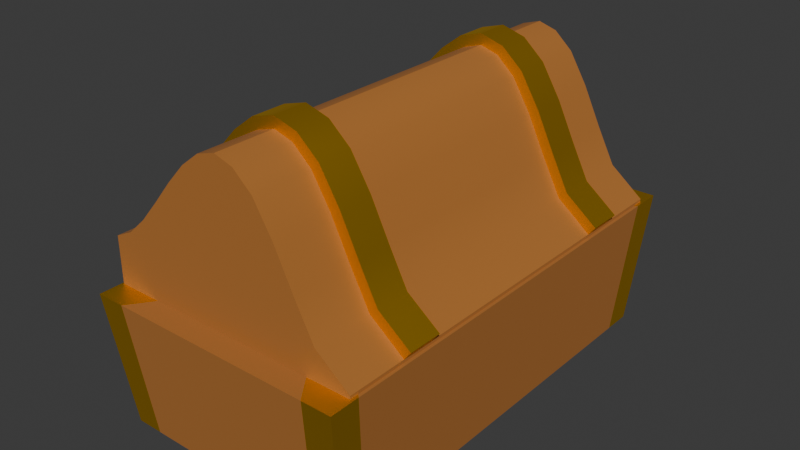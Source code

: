 # Source: TreasureChest.blend  (saved by Blender 4.1.24; exported with 4.5.12 LTS)
import bpy
from mathutils import Matrix  # noqa: F401  (used for matrix-valued properties, if any)

bpy.ops.wm.read_factory_settings(use_empty=True)
scene = bpy.context.scene
scene.name = 'Scene'

# ---- collections
col_collection = bpy.data.collections.new('Collection'); scene.collection.children.link(col_collection)

# ---- materials (node trees are filled in below, after node groups)
mat_wood = bpy.data.materials.new('Wood')
mat_wood.use_transparent_shadow = False
mat_gold = bpy.data.materials.new('Gold')
mat_gold.use_transparent_shadow = False

# ---- material node trees
mat_wood.use_nodes = True; mat_wood.node_tree.nodes.clear()
_N = mat_wood.node_tree.nodes; _L = mat_wood.node_tree.links
n0 = _N.new('ShaderNodeBsdfPrincipled'); n0.name = 'Principled BSDF'; n0.location = (10, 300)
n0.inputs[0].default_value = (0.4239, 0.1571, 0.02716, 1.0)
n0.inputs[2].default_value = 1.0
n1 = _N.new('ShaderNodeOutputMaterial'); n1.name = 'Material Output'; n1.location = (300, 300)
_L.new(n0.outputs[0], n1.inputs[0])
n1.is_active_output = True
mat_gold.use_nodes = True; mat_gold.node_tree.nodes.clear()
_N = mat_gold.node_tree.nodes; _L = mat_gold.node_tree.links
n0 = _N.new('ShaderNodeBsdfPrincipled'); n0.name = 'Principled BSDF'; n0.location = (10, 300)
n0.inputs[0].default_value = (1.0, 0.5773, 0.0, 1.0)
n0.inputs[1].default_value = 0.9843
n1 = _N.new('ShaderNodeOutputMaterial'); n1.name = 'Material Output'; n1.location = (300, 300)
_L.new(n0.outputs[0], n1.inputs[0])
n1.is_active_output = True

# ---- world
world_world = bpy.data.worlds.new('World'); scene.world = world_world
world_world.use_nodes = True; world_world.node_tree.nodes.clear()
_N = world_world.node_tree.nodes; _L = world_world.node_tree.links
n0 = _N.new('ShaderNodeOutputWorld'); n0.name = 'World Output'; n0.location = (300, 300)
n1 = _N.new('ShaderNodeBackground'); n1.name = 'Background'; n1.location = (10, 300)
n1.inputs[0].default_value = (0.05088, 0.05088, 0.05088, 1.0)
_L.new(n1.outputs[0], n0.inputs[0])
n0.is_active_output = True
world_world.color = (0.05088, 0.05088, 0.05088)
world_world.use_sun_shadow = False
world_world.sun_shadow_jitter_overblur = 0.0

# ---- meshes
me_cube_001 = bpy.data.meshes.new('Cube.001')
me_cube_001.from_pydata([(-0.9252, -0.9252, -1.0), (-0.7711, -0.8618, 10.8), (-0.9252, 0.9252, -1.0), (-0.7711, 0.8618, 10.8), (0.9252, -0.9252, -1.0), (0.7711, -0.8618, 10.8), (0.9252, 0.9252, -1.0), (0.7711, 0.8618, 10.8), (-1.0, -1.0, 10.8), (-1.0, 1.0, 10.8), (1.0, 1.0, 10.8), (1.0, -1.0, 10.8), (-0.7711, -0.8618, 1.863), (-0.7711, 0.8618, 1.863), (0.7711, 0.8618, 1.863), (0.7711, -0.8618, 1.863), (-0.9871, -0.5557, 12.81), (-0.9871, -0.5557, 8.923), (-0.9871, -0.747, 12.81), (-0.9871, -0.747, 8.923), (-1.009, -0.5557, 12.81), (-1.009, -0.5557, 8.923), (-1.009, -0.747, 12.81), (-1.009, -0.747, 8.923), (-0.9871, -0.5557, 11.14), (-0.9871, -0.747, 11.14), (-1.009, -0.747, 11.14), (-1.009, -0.5557, 11.14), (-0.9871, -0.5557, 10.65), (-0.9871, -0.747, 10.65), (-1.009, -0.747, 10.65), (-1.009, -0.5557, 10.65), (-0.9718, -0.7622, 10.65), (-0.9718, -0.7622, 11.14), (-1.024, -0.7622, 10.65), (-1.024, -0.7622, 11.14), (-1.024, -0.5404, 10.65), (-1.024, -0.5404, 11.14), (-0.9718, -0.5404, 11.14), (-0.9718, -0.5404, 10.65), (-0.9871, 0.6646, 12.81), (-0.9871, 0.6646, 8.923), (-0.9871, 0.4734, 12.81), (-0.9871, 0.4734, 8.923), (-1.009, 0.6646, 12.81), (-1.009, 0.6646, 8.923), (-1.009, 0.4734, 12.81), (-1.009, 0.4734, 8.923), (-0.9871, 0.6646, 11.14), (-0.9871, 0.4734, 11.14), (-1.009, 0.4734, 11.14), (-1.009, 0.6646, 11.14), (-0.9871, 0.6646, 10.65), (-0.9871, 0.4734, 10.65), (-1.009, 0.4734, 10.65), (-1.009, 0.6646, 10.65), (-0.9718, 0.4581, 10.65), (-0.9718, 0.4581, 11.14), (-1.024, 0.4581, 10.65), (-1.024, 0.4581, 11.14), (-1.024, 0.6799, 10.65), (-1.024, 0.6799, 11.14), (-0.9718, 0.6799, 11.14), (-0.9718, 0.6799, 10.65), (-0.9252, 0.8032, -1.0), (-1.0, 0.8681, 10.8), (0.9252, 0.8032, -1.0), (1.0, 0.8681, 10.8), (-0.7711, 0.7482, 10.8), (0.7711, 0.7482, 10.8), (-0.7711, 0.7482, 1.863), (0.7711, 0.7482, 1.863), (0.7199, 0.9252, -1.0), (0.7781, 1.0, 10.8), (0.7199, -0.9252, -1.0), (0.7781, -1.0, 10.8), (0.6, 0.8618, 10.8), (0.6, -0.8618, 10.8), (0.6, 0.8618, 1.863), (0.6, -0.8618, 1.863), (0.6, 0.7482, 1.863), (0.7199, 0.8032, -1.0), (-0.7241, 0.9252, -1.0), (-0.7827, -1.0, 10.8), (-0.6036, -0.8618, 10.8), (-0.6036, -0.8618, 1.863), (-0.7241, 0.8032, -1.0), (-0.7827, 1.0, 10.8), (-0.7241, -0.9252, -1.0), (-0.6036, 0.8618, 10.8), (-0.6036, 0.8618, 1.863), (-0.6036, 0.7482, 1.863), (-0.9252, -0.8089, -1.0), (1.0, -0.8743, 10.8), (0.7711, -0.7534, 10.8), (0.7711, -0.7534, 1.863), (-1.0, -0.8743, 10.8), (0.9252, -0.8089, -1.0), (-0.7711, -0.7534, 10.8), (-0.7711, -0.7534, 1.863), (0.6, -0.7534, 1.863), (0.7199, -0.8089, -1.0), (-0.7241, -0.8089, -1.0), (-0.6036, -0.7534, 1.863)], [], [(64, 65, 9, 2), (72, 73, 10, 6), (97, 93, 11, 4), (88, 83, 8, 0), (101, 97, 4, 74), (98, 1, 12, 99), (68, 3, 9, 65), (76, 7, 10, 73), (94, 5, 11, 93), (84, 1, 8, 83), (103, 99, 12, 85), (77, 5, 15, 79), (89, 3, 13, 90), (69, 7, 14, 71), (28, 29, 19, 17), (29, 30, 23, 19), (30, 31, 21, 23), (31, 28, 17, 21), (18, 16, 20, 22), (23, 21, 17, 19), (20, 16, 24, 27), (22, 20, 27, 26), (18, 22, 26, 25), (16, 18, 25, 24), (25, 33, 38, 24), (30, 34, 36, 31), (24, 38, 37, 27), (28, 39, 32, 29), (37, 38, 39, 36), (35, 37, 36, 34), (33, 35, 34, 32), (38, 33, 32, 39), (27, 37, 35, 26), (29, 32, 34, 30), (31, 36, 39, 28), (26, 35, 33, 25), (52, 53, 43, 41), (53, 54, 47, 43), (54, 55, 45, 47), (55, 52, 41, 45), (42, 40, 44, 46), (47, 45, 41, 43), (44, 40, 48, 51), (46, 44, 51, 50), (42, 46, 50, 49), (40, 42, 49, 48), (49, 57, 62, 48), (54, 58, 60, 55), (48, 62, 61, 51), (52, 63, 56, 53), (61, 62, 63, 60), (59, 61, 60, 58), (57, 59, 58, 56), (62, 57, 56, 63), (51, 61, 59, 50), (53, 56, 58, 54), (55, 60, 63, 52), (50, 59, 57, 49), (94, 69, 71, 95), (90, 13, 70, 91), (7, 69, 67, 10), (98, 68, 65, 96), (3, 68, 70, 13), (72, 6, 66, 81), (6, 10, 67, 66), (92, 96, 65, 64), (82, 72, 81, 86), (14, 78, 80, 71), (7, 76, 78, 14), (84, 77, 79, 85), (95, 100, 79, 15), (5, 77, 75, 11), (89, 76, 73, 87), (102, 101, 74, 88), (4, 11, 75, 74), (82, 87, 73, 72), (2, 9, 87, 82), (92, 102, 88, 0), (3, 89, 87, 9), (1, 84, 85, 12), (2, 82, 86, 64), (78, 90, 91, 80), (76, 89, 90, 78), (100, 103, 85, 79), (77, 84, 83, 75), (74, 75, 83, 88), (80, 91, 103, 100), (64, 86, 102, 92), (86, 81, 101, 102), (71, 80, 100, 95), (0, 8, 96, 92), (1, 98, 96, 8), (5, 94, 95, 15), (91, 70, 99, 103), (69, 94, 93, 67), (68, 98, 99, 70), (81, 66, 97, 101), (66, 67, 93, 97)])
me_cube_001.polygons.foreach_set('use_smooth', [True] * 98)
me_cube_001.polygons.foreach_set('material_index', [1, 1, 1, 1, 1, 0, 1, 1, 1, 1, 0, 0, 0, 0, 1, 1, 1, 1, 1, 1, 1, 1, 1, 1, 1, 1, 1, 1, 1, 1, 1, 1, 1, 1, 1, 1, 1, 1, 1, 1, 1, 1, 1, 1, 1, 1, 1, 1, 1, 1, 1, 1, 1, 1, 1, 1, 1, 1, 0, 0, 1, 0, 0, 1, 1, 0, 0, 0, 0, 0, 0, 1, 0, 0, 1, 0, 1, 1, 1, 0, 1, 0, 0, 0, 0, 0, 0, 0, 0, 0, 1, 1, 0, 0, 0, 0, 0, 0])
_k = set([(0, 8), (0, 88), (0, 92), (1, 12), (1, 84), (1, 98), (2, 9), (2, 64), (2, 82), (3, 13), (3, 68), (3, 89), (4, 11), (4, 74), (4, 97), (5, 15), (5, 77), (5, 94), (6, 10), (6, 66), (6, 72), (7, 14), (7, 69), (7, 76), (8, 83), (8, 96), (9, 65), (9, 87), (10, 67), (10, 73), (11, 75), (11, 93), (12, 85), (12, 99), (13, 70), (13, 90), (14, 71), (14, 78), (15, 79), (15, 95), (16, 18), (16, 20), (16, 24), (17, 19), (17, 21), (17, 28), (18, 22), (18, 25), (19, 23), (19, 29), (20, 22), (20, 27), (21, 23), (21, 31), (22, 26), (23, 30), (24, 25), (24, 27), (25, 26), (26, 27), (28, 29), (28, 31), (29, 30), (30, 31), (32, 33), (32, 34), (32, 39), (33, 35), (33, 38), (34, 35), (34, 36), (35, 37), (36, 37), (36, 39), (37, 38), (38, 39), (40, 42), (40, 44), (40, 48), (41, 43), (41, 45), (41, 52), (42, 46), (42, 49), (43, 47), (43, 53), (44, 46), (44, 51), (45, 47), (45, 55), (46, 50), (47, 54), (48, 49), (48, 51), (49, 50), (50, 51), (52, 53), (52, 55), (53, 54), (54, 55), (56, 57), (56, 58), (56, 63), (57, 59), (57, 62), (58, 59), (58, 60), (59, 61), (60, 61), (60, 63), (61, 62), (62, 63), (64, 92), (65, 96), (66, 97), (67, 93), (68, 98), (69, 94), (70, 99), (71, 95), (72, 82), (73, 87), (74, 88), (75, 83), (76, 89), (77, 84), (78, 90), (79, 85)])
me_cube_001.attributes.new('sharp_edge', 'BOOLEAN', 'EDGE').data.foreach_set('value', [ (min(e.vertices), max(e.vertices)) in _k for e in me_cube_001.edges])
_uv = me_cube_001.uv_layers.new(name='UVMap')
_uv.uv.foreach_set('vector', [0.375, 0.2335, 0.625, 0.2335, 0.625, 0.25, 0.375, 0.25, 0.375, 0.4723, 0.625, 0.4723, 0.625, 0.5, 0.375, 0.5, 0.375, 0.7343, 0.625, 0.7343, 0.625, 0.75, 0.375, 0.75, 0.375, 0.9728, 0.625, 0.9728, 0.625, 1.0, 0.375, 1.0, 0.3473, 0.7343, 0.375, 0.7343, 0.375, 0.75, 0.3473, 0.75, 0.8577, 0.7192, 0.8577, 0.7327, 0.8577, 0.7327, 0.8577, 0.7192, 0.8577, 0.5315, 0.8577, 0.5173, 0.875, 0.5, 0.875, 0.5165, 0.6662, 0.5173, 0.6423, 0.5173, 0.625, 0.5, 0.6527, 0.5, 0.6423, 0.7192, 0.6423, 0.7327, 0.625, 0.75, 0.625, 0.7343, 0.8343, 0.7327, 0.8577, 0.7327, 0.875, 0.75, 0.8478, 0.75, 0.8343, 0.7192, 0.8577, 0.7192, 0.8577, 0.7327, 0.8343, 0.7327, 0.6662, 0.7327, 0.6423, 0.7327, 0.6423, 0.7327, 0.6662, 0.7327, 0.8343, 0.5173, 0.8577, 0.5173, 0.8577, 0.5173, 0.8343, 0.5173, 0.6423, 0.5315, 0.6423, 0.5173, 0.6423, 0.5173, 0.6423, 0.5315, 0.5141, 0.0, 0.5141, 0.25, 0.625, 0.25, 0.625, 0.0, 0.5141, 0.25, 0.5141, 0.5, 0.625, 0.5, 0.625, 0.25, 0.5141, 0.5, 0.5141, 0.75, 0.625, 0.75, 0.625, 0.5, 0.5141, 0.75, 0.5141, 1.0, 0.625, 1.0, 0.625, 0.75, 0.125, 0.5, 0.125, 0.75, 0.375, 0.75, 0.375, 0.5, 0.625, 0.5, 0.625, 0.75, 0.875, 0.75, 0.875, 0.5, 0.375, 0.75, 0.375, 1.0, 0.4824, 1.0, 0.4824, 0.75, 0.375, 0.5, 0.375, 0.75, 0.4824, 0.75, 0.4824, 0.5, 0.375, 0.25, 0.375, 0.5, 0.4824, 0.5, 0.4824, 0.25, 0.375, 0.0, 0.375, 0.25, 0.4824, 0.25, 0.4824, 0.0, 0.4824, 0.25, 0.4824, 0.25, 0.4824, 0.0, 0.4824, 0.0, 0.5141, 0.5, 0.5141, 0.5, 0.5141, 0.75, 0.5141, 0.75, 0.4824, 1.0, 0.4824, 1.0, 0.4824, 0.75, 0.4824, 0.75, 0.5141, 0.0, 0.5141, 0.0, 0.5141, 0.25, 0.5141, 0.25, 0.4824, 0.75, 0.4824, 1.0, 0.5141, 1.0, 0.5141, 0.75, 0.4824, 0.5, 0.4824, 0.75, 0.5141, 0.75, 0.5141, 0.5, 0.4824, 0.25, 0.4824, 0.5, 0.5141, 0.5, 0.5141, 0.25, 0.4824, 0.0, 0.4824, 0.25, 0.5141, 0.25, 0.5141, 0.0, 0.4824, 0.75, 0.4824, 0.75, 0.4824, 0.5, 0.4824, 0.5, 0.5141, 0.25, 0.5141, 0.25, 0.5141, 0.5, 0.5141, 0.5, 0.5141, 0.75, 0.5141, 0.75, 0.5141, 1.0, 0.5141, 1.0, 0.4824, 0.5, 0.4824, 0.5, 0.4824, 0.25, 0.4824, 0.25, 0.5141, 0.0, 0.5141, 0.25, 0.625, 0.25, 0.625, 0.0, 0.5141, 0.25, 0.5141, 0.5, 0.625, 0.5, 0.625, 0.25, 0.5141, 0.5, 0.5141, 0.75, 0.625, 0.75, 0.625, 0.5, 0.5141, 0.75, 0.5141, 1.0, 0.625, 1.0, 0.625, 0.75, 0.125, 0.5, 0.125, 0.75, 0.375, 0.75, 0.375, 0.5, 0.625, 0.5, 0.625, 0.75, 0.875, 0.75, 0.875, 0.5, 0.375, 0.75, 0.375, 1.0, 0.4824, 1.0, 0.4824, 0.75, 0.375, 0.5, 0.375, 0.75, 0.4824, 0.75, 0.4824, 0.5, 0.375, 0.25, 0.375, 0.5, 0.4824, 0.5, 0.4824, 0.25, 0.375, 0.0, 0.375, 0.25, 0.4824, 0.25, 0.4824, 0.0, 0.4824, 0.25, 0.4824, 0.25, 0.4824, 0.0, 0.4824, 0.0, 0.5141, 0.5, 0.5141, 0.5, 0.5141, 0.75, 0.5141, 0.75, 0.4824, 1.0, 0.4824, 1.0, 0.4824, 0.75, 0.4824, 0.75, 0.5141, 0.0, 0.5141, 0.0, 0.5141, 0.25, 0.5141, 0.25, 0.4824, 0.75, 0.4824, 1.0, 0.5141, 1.0, 0.5141, 0.75, 0.4824, 0.5, 0.4824, 0.75, 0.5141, 0.75, 0.5141, 0.5, 0.4824, 0.25, 0.4824, 0.5, 0.5141, 0.5, 0.5141, 0.25, 0.4824, 0.0, 0.4824, 0.25, 0.5141, 0.25, 0.5141, 0.0, 0.4824, 0.75, 0.4824, 0.75, 0.4824, 0.5, 0.4824, 0.5, 0.5141, 0.25, 0.5141, 0.25, 0.5141, 0.5, 0.5141, 0.5, 0.5141, 0.75, 0.5141, 0.75, 0.5141, 1.0, 0.5141, 1.0, 0.4824, 0.5, 0.4824, 0.5, 0.4824, 0.25, 0.4824, 0.25, 0.6423, 0.7192, 0.6423, 0.5315, 0.6423, 0.5315, 0.6423, 0.7192, 0.8343, 0.5173, 0.8577, 0.5173, 0.8577, 0.5315, 0.8343, 0.5315, 0.6423, 0.5173, 0.6423, 0.5315, 0.625, 0.5165, 0.625, 0.5, 0.8577, 0.7192, 0.8577, 0.5315, 0.875, 0.5165, 0.875, 0.7343, 0.8577, 0.5173, 0.8577, 0.5315, 0.8577, 0.5315, 0.8577, 0.5173, 0.3473, 0.5, 0.375, 0.5, 0.375, 0.5165, 0.3473, 0.5165, 0.375, 0.5, 0.625, 0.5, 0.625, 0.5165, 0.375, 0.5165, 0.375, 0.01572, 0.625, 0.01572, 0.625, 0.2335, 0.375, 0.2335, 0.1522, 0.5, 0.3473, 0.5, 0.3473, 0.5165, 0.1522, 0.5165, 0.6423, 0.5173, 0.6662, 0.5173, 0.6662, 0.5315, 0.6423, 0.5315, 0.6423, 0.5173, 0.6662, 0.5173, 0.6662, 0.5173, 0.6423, 0.5173, 0.8343, 0.7327, 0.6662, 0.7327, 0.6662, 0.7327, 0.8343, 0.7327, 0.6423, 0.7192, 0.6662, 0.7192, 0.6662, 0.7327, 0.6423, 0.7327, 0.6423, 0.7327, 0.6662, 0.7327, 0.6527, 0.75, 0.625, 0.75, 0.8343, 0.5173, 0.6662, 0.5173, 0.6527, 0.5, 0.8478, 0.5, 0.1522, 0.7343, 0.3473, 0.7343, 0.3473, 0.75, 0.1522, 0.75, 0.375, 0.75, 0.625, 0.75, 0.625, 0.7777, 0.375, 0.7777, 0.375, 0.2772, 0.625, 0.2772, 0.625, 0.4723, 0.375, 0.4723, 0.375, 0.25, 0.625, 0.25, 0.625, 0.2772, 0.375, 0.2772, 0.125, 0.7343, 0.1522, 0.7343, 0.1522, 0.75, 0.125, 0.75, 0.8577, 0.5173, 0.8343, 0.5173, 0.8478, 0.5, 0.875, 0.5, 0.8577, 0.7327, 0.8343, 0.7327, 0.8343, 0.7327, 0.8577, 0.7327, 0.125, 0.5, 0.1522, 0.5, 0.1522, 0.5165, 0.125, 0.5165, 0.6662, 0.5173, 0.8343, 0.5173, 0.8343, 0.5315, 0.6662, 0.5315, 0.6662, 0.5173, 0.8343, 0.5173, 0.8343, 0.5173, 0.6662, 0.5173, 0.6662, 0.7192, 0.8343, 0.7192, 0.8343, 0.7327, 0.6662, 0.7327, 0.6662, 0.7327, 0.8343, 0.7327, 0.8478, 0.75, 0.6527, 0.75, 0.375, 0.7777, 0.625, 0.7777, 0.625, 0.9728, 0.375, 0.9728, 0.6662, 0.5315, 0.8343, 0.5315, 0.8343, 0.7192, 0.6662, 0.7192, 0.125, 0.5165, 0.1522, 0.5165, 0.1522, 0.7343, 0.125, 0.7343, 0.1522, 0.5165, 0.3473, 0.5165, 0.3473, 0.7343, 0.1522, 0.7343, 0.6423, 0.5315, 0.6662, 0.5315, 0.6662, 0.7192, 0.6423, 0.7192, 0.375, 0.0, 0.625, 0.0, 0.625, 0.01572, 0.375, 0.01572, 0.8577, 0.7327, 0.8577, 0.7192, 0.875, 0.7343, 0.875, 0.75, 0.6423, 0.7327, 0.6423, 0.7192, 0.6423, 0.7192, 0.6423, 0.7327, 0.8343, 0.5315, 0.8577, 0.5315, 0.8577, 0.7192, 0.8343, 0.7192, 0.6423, 0.5315, 0.6423, 0.7192, 0.625, 0.7343, 0.625, 0.5165, 0.8577, 0.5315, 0.8577, 0.7192, 0.8577, 0.7192, 0.8577, 0.5315, 0.3473, 0.5165, 0.375, 0.5165, 0.375, 0.7343, 0.3473, 0.7343, 0.375, 0.5165, 0.625, 0.5165, 0.625, 0.7343, 0.375, 0.7343])
me_cube_001.materials.append(mat_wood)
me_cube_001.materials.append(mat_gold)
me_cube_001.update()
me_cube = bpy.data.meshes.new('Cube')
me_cube.from_pydata([(0.0002403, -3.84, -0.1095), (0.0002403, -3.84, 0.7469), (0.0002403, 3.372, -0.1095), (0.0002403, 3.372, 0.7469), (4.419, -3.84, -0.1095), (4.419, -3.84, 0.01198), (4.419, 3.372, -0.1095), (4.419, 3.372, 0.01198), (3.839, 3.372, -0.1095), (3.519, 3.372, -0.1095), (3.199, 3.372, -0.1095), (2.879, 3.372, -0.1095), (2.559, 3.372, -0.1095), (2.239, 3.372, -0.1095), (1.919, 3.372, -0.1095), (1.6, 3.372, -0.1095), (1.28, 3.372, -0.1095), (0.9598, 3.372, -0.1095), (0.64, 3.372, -0.1095), (0.3201, 3.372, -0.1095), (0.3201, 3.372, 0.9063), (0.64, 3.372, 1.198), (0.9598, 3.372, 1.564), (1.28, 3.372, 1.948), (1.6, 3.372, 2.294), (1.919, 3.372, 2.542), (2.239, 3.372, 2.638), (2.559, 3.372, 2.542), (2.879, 3.372, 2.257), (3.199, 3.372, 1.733), (3.519, 3.372, 1.08), (3.839, 3.372, 0.4693), (0.3201, -3.84, -0.1095), (0.64, -3.84, -0.1095), (0.9598, -3.84, -0.1095), (1.28, -3.84, -0.1095), (1.6, -3.84, -0.1095), (1.919, -3.84, -0.1095), (2.239, -3.84, -0.1095), (2.559, -3.84, -0.1095), (2.879, -3.84, -0.1095), (3.199, -3.84, -0.1095), (3.519, -3.84, -0.1095), (3.839, -3.84, -0.1095), (3.839, -3.84, 0.4693), (3.519, -3.84, 1.08), (3.199, -3.84, 1.733), (2.879, -3.84, 2.257), (2.559, -3.84, 2.542), (2.239, -3.84, 2.638), (1.919, -3.84, 2.542), (1.6, -3.84, 2.294), (1.28, -3.84, 1.948), (0.9598, -3.84, 1.564), (0.64, -3.84, 1.198), (0.3201, -3.84, 0.9063), (0.0002403, -2.809, -0.1095), (0.0002403, -2.809, 0.7469), (4.419, -2.809, -0.1095), (4.419, -2.809, 0.01198), (3.839, -2.809, 0.4693), (3.519, -2.809, 1.08), (3.199, -2.809, 1.733), (2.879, -2.809, 2.257), (2.559, -2.809, 2.542), (2.239, -2.809, 2.638), (1.919, -2.809, 2.542), (1.6, -2.809, 2.294), (1.28, -2.809, 1.948), (0.9598, -2.809, 1.564), (0.64, -2.809, 1.198), (0.3201, -2.809, 0.9063), (0.3201, -2.809, -0.1095), (0.64, -2.809, -0.1095), (0.9598, -2.809, -0.1095), (1.28, -2.809, -0.1095), (1.6, -2.809, -0.1095), (1.919, -2.809, -0.1095), (2.239, -2.809, -0.1095), (2.559, -2.809, -0.1095), (2.879, -2.809, -0.1095), (3.199, -2.809, -0.1095), (3.519, -2.809, -0.1095), (3.839, -2.809, -0.1095), (0.0002403, -2.213, 0.7469), (4.419, -2.213, -0.1095), (0.0002403, -2.213, -0.1095), (4.419, -2.213, 0.01198), (3.839, -2.213, 0.4693), (3.519, -2.213, 1.08), (3.199, -2.213, 1.733), (2.879, -2.213, 2.257), (2.559, -2.213, 2.542), (2.239, -2.213, 2.638), (1.919, -2.213, 2.542), (1.6, -2.213, 2.294), (1.28, -2.213, 1.948), (0.9598, -2.213, 1.564), (0.64, -2.213, 1.198), (0.3201, -2.213, 0.9063), (0.3201, -2.213, -0.1095), (0.64, -2.213, -0.1095), (0.9598, -2.213, -0.1095), (1.28, -2.213, -0.1095), (1.6, -2.213, -0.1095), (1.919, -2.213, -0.1095), (2.239, -2.213, -0.1095), (2.559, -2.213, -0.1095), (2.879, -2.213, -0.1095), (3.199, -2.213, -0.1095), (3.519, -2.213, -0.1095), (3.839, -2.213, -0.1095), (0.0002403, 2.3, 0.7469), (4.419, 2.3, -0.1095), (0.0002403, 2.3, -0.1095), (4.419, 2.3, 0.01198), (3.839, 2.3, 0.4693), (3.519, 2.3, 1.08), (3.199, 2.3, 1.733), (2.879, 2.3, 2.257), (2.559, 2.3, 2.542), (2.239, 2.3, 2.638), (1.919, 2.3, 2.542), (1.6, 2.3, 2.294), (1.28, 2.3, 1.948), (0.9598, 2.3, 1.564), (0.64, 2.3, 1.198), (0.3201, 2.3, 0.9063), (0.3201, 2.3, -0.1095), (0.64, 2.3, -0.1095), (0.9598, 2.3, -0.1095), (1.28, 2.3, -0.1095), (1.6, 2.3, -0.1095), (1.919, 2.3, -0.1095), (2.239, 2.3, -0.1095), (2.559, 2.3, -0.1095), (2.879, 2.3, -0.1095), (3.199, 2.3, -0.1095), (3.519, 2.3, -0.1095), (3.839, 2.3, -0.1095), (0.0002403, 1.708, -0.1095), (4.419, 1.708, 0.01198), (3.839, 1.708, 0.4693), (3.519, 1.708, 1.08), (3.199, 1.708, 1.733), (2.879, 1.708, 2.257), (2.559, 1.708, 2.542), (2.239, 1.708, 2.638), (1.919, 1.708, 2.542), (1.6, 1.708, 2.294), (1.28, 1.708, 1.948), (0.9598, 1.708, 1.564), (0.64, 1.708, 1.198), (0.3201, 1.708, 0.9063), (0.3201, 1.708, -0.1095), (0.64, 1.708, -0.1095), (0.9598, 1.708, -0.1095), (1.28, 1.708, -0.1095), (1.6, 1.708, -0.1095), (1.919, 1.708, -0.1095), (2.239, 1.708, -0.1095), (2.559, 1.708, -0.1095), (2.879, 1.708, -0.1095), (3.199, 1.708, -0.1095), (3.519, 1.708, -0.1095), (3.839, 1.708, -0.1095), (0.0002403, 1.708, 0.7469), (4.419, 1.708, -0.1095), (4.534, -2.213, 0.1585), (4.534, -2.809, 0.1585), (3.982, -2.213, 0.5885), (3.982, -2.809, 0.5885), (3.685, -2.213, 1.165), (3.685, -2.809, 1.165), (3.363, -2.213, 1.822), (3.363, -2.809, 1.822), (3.022, -2.213, 2.377), (3.022, -2.809, 2.377), (2.65, -2.213, 2.705), (2.65, -2.809, 2.705), (2.239, -2.213, 2.825), (2.239, -2.809, 2.825), (1.834, -2.213, 2.708), (1.834, -2.809, 2.708), (1.473, -2.213, 2.431), (1.473, -2.809, 2.431), (1.139, -2.213, 2.072), (1.139, -2.809, 2.072), (0.8178, -2.213, 1.685), (0.8178, -2.809, 1.685), (0.5066, -2.213, 1.328), (0.5066, -2.809, 1.328), (0.2146, -2.213, 1.06), (0.2146, -2.809, 1.06), (-0.08297, -2.809, 0.914), (-0.08297, -2.213, 0.914), (-0.08297, 1.708, 0.914), (-0.08297, 2.3, 0.914), (0.2146, 2.3, 1.06), (0.5066, 2.3, 1.328), (0.8178, 2.3, 1.685), (1.139, 2.3, 2.072), (1.473, 2.3, 2.431), (1.834, 2.3, 2.708), (2.239, 2.3, 2.825), (2.65, 2.3, 2.705), (3.022, 2.3, 2.377), (3.363, 2.3, 1.822), (3.685, 2.3, 1.165), (3.982, 2.3, 0.5885), (4.534, 2.3, 0.1585), (4.534, 1.708, 0.1585), (3.982, 1.708, 0.5885), (3.685, 1.708, 1.165), (3.363, 1.708, 1.822), (3.022, 1.708, 2.377), (2.65, 1.708, 2.705), (2.239, 1.708, 2.825), (1.834, 1.708, 2.708), (1.473, 1.708, 2.431), (1.139, 1.708, 2.072), (0.8178, 1.708, 1.685), (0.5066, 1.708, 1.328), (0.2146, 1.708, 1.06)], [], [(114, 112, 3, 2), (8, 31, 7, 6), (58, 59, 5, 4), (32, 55, 1, 0), (83, 58, 4, 43), (71, 57, 1, 55), (59, 60, 44, 5), (60, 61, 45, 44), (61, 62, 46, 45), (62, 63, 47, 46), (63, 64, 48, 47), (64, 65, 49, 48), (65, 66, 50, 49), (66, 67, 51, 50), (67, 68, 52, 51), (68, 69, 53, 52), (69, 70, 54, 53), (70, 71, 55, 54), (56, 72, 32, 0), (72, 73, 33, 32), (73, 74, 34, 33), (74, 75, 35, 34), (75, 76, 36, 35), (76, 77, 37, 36), (77, 78, 38, 37), (78, 79, 39, 38), (79, 80, 40, 39), (80, 81, 41, 40), (81, 82, 42, 41), (82, 83, 43, 42), (4, 5, 44, 43), (43, 44, 45, 42), (42, 45, 46, 41), (41, 46, 47, 40), (40, 47, 48, 39), (39, 48, 49, 38), (38, 49, 50, 37), (37, 50, 51, 36), (36, 51, 52, 35), (35, 52, 53, 34), (34, 53, 54, 33), (33, 54, 55, 32), (2, 3, 20, 19), (19, 20, 21, 18), (18, 21, 22, 17), (17, 22, 23, 16), (16, 23, 24, 15), (15, 24, 25, 14), (14, 25, 26, 13), (13, 26, 27, 12), (12, 27, 28, 11), (11, 28, 29, 10), (10, 29, 30, 9), (9, 30, 31, 8), (110, 111, 83, 82), (109, 110, 82, 81), (108, 109, 81, 80), (107, 108, 80, 79), (106, 107, 79, 78), (105, 106, 78, 77), (104, 105, 77, 76), (103, 104, 76, 75), (102, 103, 75, 74), (101, 102, 74, 73), (100, 101, 73, 72), (86, 100, 72, 56), (89, 90, 174, 172), (142, 141, 211, 212), (88, 89, 172, 170), (143, 142, 212, 213), (87, 88, 170, 168), (144, 143, 213, 214), (99, 84, 195, 192), (145, 144, 214, 215), (112, 166, 196, 197), (127, 112, 197, 198), (146, 145, 215, 216), (115, 116, 209, 210), (147, 146, 216, 217), (111, 85, 58, 83), (85, 87, 59, 58), (0, 1, 57, 56), (167, 141, 87, 85), (165, 167, 85, 111), (153, 166, 84, 99), (141, 142, 88, 87), (142, 143, 89, 88), (143, 144, 90, 89), (144, 145, 91, 90), (145, 146, 92, 91), (146, 147, 93, 92), (147, 148, 94, 93), (148, 149, 95, 94), (149, 150, 96, 95), (150, 151, 97, 96), (151, 152, 98, 97), (152, 153, 99, 98), (140, 154, 100, 86), (154, 155, 101, 100), (155, 156, 102, 101), (156, 157, 103, 102), (157, 158, 104, 103), (158, 159, 105, 104), (159, 160, 106, 105), (160, 161, 107, 106), (161, 162, 108, 107), (162, 163, 109, 108), (163, 164, 110, 109), (164, 165, 111, 110), (56, 57, 84, 86), (9, 8, 139, 138), (10, 9, 138, 137), (11, 10, 137, 136), (12, 11, 136, 135), (13, 12, 135, 134), (14, 13, 134, 133), (15, 14, 133, 132), (16, 15, 132, 131), (17, 16, 131, 130), (18, 17, 130, 129), (19, 18, 129, 128), (2, 19, 128, 114), (21, 20, 127, 126), (22, 21, 126, 125), (23, 22, 125, 124), (24, 23, 124, 123), (25, 24, 123, 122), (26, 25, 122, 121), (27, 26, 121, 120), (28, 27, 120, 119), (29, 28, 119, 118), (30, 29, 118, 117), (31, 30, 117, 116), (7, 31, 116, 115), (20, 3, 112, 127), (8, 6, 113, 139), (6, 7, 115, 113), (140, 166, 112, 114), (86, 84, 166, 140), (138, 139, 165, 164), (137, 138, 164, 163), (136, 137, 163, 162), (135, 136, 162, 161), (134, 135, 161, 160), (133, 134, 160, 159), (132, 133, 159, 158), (131, 132, 158, 157), (130, 131, 157, 156), (129, 130, 156, 155), (128, 129, 155, 154), (114, 128, 154, 140), (116, 117, 208, 209), (148, 147, 217, 218), (117, 118, 207, 208), (84, 57, 194, 195), (149, 148, 218, 219), (59, 87, 168, 169), (118, 119, 206, 207), (150, 149, 219, 220), (119, 120, 205, 206), (151, 150, 220, 221), (120, 121, 204, 205), (152, 151, 221, 222), (121, 122, 203, 204), (139, 113, 167, 165), (113, 115, 141, 167), (190, 192, 193, 191), (188, 190, 191, 189), (186, 188, 189, 187), (184, 186, 187, 185), (182, 184, 185, 183), (180, 182, 183, 181), (178, 180, 181, 179), (176, 178, 179, 177), (174, 176, 177, 175), (172, 174, 175, 173), (170, 172, 173, 171), (168, 170, 171, 169), (192, 195, 194, 193), (199, 198, 223, 222), (200, 199, 222, 221), (201, 200, 221, 220), (202, 201, 220, 219), (203, 202, 219, 218), (204, 203, 218, 217), (205, 204, 217, 216), (206, 205, 216, 215), (207, 206, 215, 214), (208, 207, 214, 213), (209, 208, 213, 212), (210, 209, 212, 211), (198, 197, 196, 223), (166, 153, 223, 196), (90, 91, 176, 174), (141, 115, 210, 211), (91, 92, 178, 176), (92, 93, 180, 178), (71, 70, 191, 193), (93, 94, 182, 180), (70, 69, 189, 191), (94, 95, 184, 182), (69, 68, 187, 189), (95, 96, 186, 184), (68, 67, 185, 187), (96, 97, 188, 186), (67, 66, 183, 185), (97, 98, 190, 188), (66, 65, 181, 183), (98, 99, 192, 190), (65, 64, 179, 181), (64, 63, 177, 179), (126, 127, 198, 199), (63, 62, 175, 177), (125, 126, 199, 200), (62, 61, 173, 175), (124, 125, 200, 201), (61, 60, 171, 173), (123, 124, 201, 202), (60, 59, 169, 171), (122, 123, 202, 203), (153, 152, 222, 223), (57, 71, 193, 194)])
me_cube.polygons.foreach_set('use_smooth', [True] * 222)
me_cube.polygons.foreach_set('material_index', [0, 0, 0, 0, 0, 0, 0, 0, 0, 0, 0, 0, 0, 0, 0, 0, 0, 0, 0, 0, 0, 0, 0, 0, 0, 0, 0, 0, 0, 0, 0, 0, 0, 0, 0, 0, 0, 0, 0, 0, 0, 0, 0, 0, 0, 0, 0, 0, 0, 0, 0, 0, 0, 0, 0, 0, 0, 0, 0, 0, 0, 0, 0, 0, 0, 0, 1, 1, 1, 1, 1, 1, 1, 1, 1, 1, 1, 1, 1, 0, 0, 0, 0, 0, 0, 0, 0, 0, 0, 0, 0, 0, 0, 0, 0, 0, 0, 0, 0, 0, 0, 0, 0, 0, 0, 0, 0, 0, 0, 0, 0, 0, 0, 0, 0, 0, 0, 0, 0, 0, 0, 0, 0, 0, 0, 0, 0, 0, 0, 0, 0, 0, 0, 0, 0, 0, 0, 0, 0, 0, 0, 0, 0, 0, 0, 0, 0, 0, 0, 0, 0, 1, 1, 1, 1, 1, 1, 1, 1, 1, 1, 1, 1, 1, 0, 0, 1, 1, 1, 1, 1, 1, 1, 1, 1, 1, 1, 1, 1, 1, 1, 1, 1, 1, 1, 1, 1, 1, 1, 1, 1, 1, 1, 1, 1, 1, 1, 1, 1, 1, 1, 1, 1, 1, 1, 1, 1, 1, 1, 1, 1, 1, 1, 1, 1, 1, 1, 1, 1, 1, 1, 1])
_k = set([(0, 1), (0, 32), (0, 56), (1, 55), (1, 57), (2, 3), (2, 19), (2, 114), (3, 20), (3, 112), (4, 5), (4, 43), (4, 58), (5, 44), (5, 59), (6, 7), (6, 8), (6, 113), (7, 31), (7, 115), (8, 9), (9, 10), (10, 11), (11, 12), (12, 13), (13, 14), (14, 15), (15, 16), (16, 17), (17, 18), (18, 19), (20, 21), (21, 22), (22, 23), (23, 24), (24, 25), (25, 26), (26, 27), (26, 121), (27, 28), (28, 29), (29, 30), (30, 31), (32, 33), (33, 34), (34, 35), (35, 36), (36, 37), (37, 38), (38, 39), (39, 40), (40, 41), (41, 42), (42, 43), (44, 45), (45, 46), (46, 47), (47, 48), (48, 49), (49, 50), (49, 65), (50, 51), (51, 52), (52, 53), (53, 54), (54, 55), (56, 86), (57, 71), (57, 84), (57, 194), (58, 85), (59, 60), (59, 87), (59, 169), (60, 61), (61, 62), (62, 63), (63, 64), (64, 65), (65, 66), (65, 181), (66, 67), (67, 68), (68, 69), (69, 70), (70, 71), (84, 99), (84, 166), (84, 195), (85, 167), (86, 140), (87, 88), (87, 141), (87, 168), (88, 89), (89, 90), (90, 91), (91, 92), (92, 93), (93, 94), (93, 147), (93, 180), (94, 95), (95, 96), (96, 97), (97, 98), (98, 99), (112, 127), (112, 166), (112, 197), (113, 167), (114, 140), (115, 116), (115, 141), (115, 210), (116, 117), (117, 118), (118, 119), (119, 120), (120, 121), (121, 122), (121, 204), (122, 123), (123, 124), (124, 125), (125, 126), (126, 127), (141, 142), (141, 211), (142, 143), (143, 144), (144, 145), (145, 146), (146, 147), (147, 148), (147, 217), (148, 149), (149, 150), (150, 151), (151, 152), (152, 153), (153, 166), (166, 196), (168, 169), (168, 170), (169, 171), (170, 172), (171, 173), (172, 174), (173, 175), (174, 176), (175, 177), (176, 178), (177, 179), (178, 180), (179, 181), (180, 181), (180, 182), (181, 183), (182, 184), (183, 185), (184, 186), (185, 187), (186, 188), (187, 189), (188, 190), (189, 191), (190, 192), (191, 193), (192, 195), (193, 194), (194, 195), (196, 197), (196, 223), (197, 198), (198, 199), (199, 200), (200, 201), (201, 202), (202, 203), (203, 204), (204, 205), (204, 217), (205, 206), (206, 207), (207, 208), (208, 209), (209, 210), (210, 211), (211, 212), (212, 213), (213, 214), (214, 215), (215, 216), (216, 217), (217, 218), (218, 219), (219, 220), (220, 221), (221, 222), (222, 223)])
me_cube.attributes.new('sharp_edge', 'BOOLEAN', 'EDGE').data.foreach_set('value', [ (min(e.vertices), max(e.vertices)) in _k for e in me_cube.edges])
_uv = me_cube.uv_layers.new(name='UVMap')
_uv.uv.foreach_set('vector', [0.375, 0.2128, 0.625, 0.2128, 0.625, 0.25, 0.375, 0.25, 0.375, 0.4808, 0.625, 0.4808, 0.625, 0.5, 0.375, 0.5, 0.375, 0.7143, 0.625, 0.7143, 0.625, 0.75, 0.375, 0.75, 0.375, 0.9808, 0.625, 0.9808, 0.625, 1.0, 0.375, 1.0, 0.3558, 0.7143, 0.375, 0.7143, 0.375, 0.75, 0.3558, 0.75, 0.8558, 0.7143, 0.875, 0.7143, 0.875, 0.75, 0.8558, 0.75, 0.625, 0.7143, 0.6442, 0.7143, 0.6442, 0.75, 0.625, 0.75, 0.6442, 0.7143, 0.6635, 0.7143, 0.6635, 0.75, 0.6442, 0.75, 0.6635, 0.7143, 0.6827, 0.7143, 0.6827, 0.75, 0.6635, 0.75, 0.6827, 0.7143, 0.7019, 0.7143, 0.7019, 0.75, 0.6827, 0.75, 0.7019, 0.7143, 0.7212, 0.7143, 0.7212, 0.75, 0.7019, 0.75, 0.7212, 0.7143, 0.7404, 0.7143, 0.7404, 0.75, 0.7212, 0.75, 0.7404, 0.7143, 0.7596, 0.7143, 0.7596, 0.75, 0.7404, 0.75, 0.7596, 0.7143, 0.7788, 0.7143, 0.7788, 0.75, 0.7596, 0.75, 0.7788, 0.7143, 0.7981, 0.7143, 0.7981, 0.75, 0.7788, 0.75, 0.7981, 0.7143, 0.8173, 0.7143, 0.8173, 0.75, 0.7981, 0.75, 0.8173, 0.7143, 0.8365, 0.7143, 0.8365, 0.75, 0.8173, 0.75, 0.8365, 0.7143, 0.8558, 0.7143, 0.8558, 0.75, 0.8365, 0.75, 0.125, 0.7143, 0.1442, 0.7143, 0.1442, 0.75, 0.125, 0.75, 0.1442, 0.7143, 0.1635, 0.7143, 0.1635, 0.75, 0.1442, 0.75, 0.1635, 0.7143, 0.1827, 0.7143, 0.1827, 0.75, 0.1635, 0.75, 0.1827, 0.7143, 0.2019, 0.7143, 0.2019, 0.75, 0.1827, 0.75, 0.2019, 0.7143, 0.2212, 0.7143, 0.2212, 0.75, 0.2019, 0.75, 0.2212, 0.7143, 0.2404, 0.7143, 0.2404, 0.75, 0.2212, 0.75, 0.2404, 0.7143, 0.2596, 0.7143, 0.2596, 0.75, 0.2404, 0.75, 0.2596, 0.7143, 0.2788, 0.7143, 0.2788, 0.75, 0.2596, 0.75, 0.2788, 0.7143, 0.2981, 0.7143, 0.2981, 0.75, 0.2788, 0.75, 0.2981, 0.7143, 0.3173, 0.7143, 0.3173, 0.75, 0.2981, 0.75, 0.3173, 0.7143, 0.3365, 0.7143, 0.3365, 0.75, 0.3173, 0.75, 0.3365, 0.7143, 0.3558, 0.7143, 0.3558, 0.75, 0.3365, 0.75, 0.375, 0.75, 0.625, 0.75, 0.625, 0.7692, 0.375, 0.7692, 0.375, 0.7692, 0.625, 0.7692, 0.625, 0.7885, 0.375, 0.7885, 0.375, 0.7885, 0.625, 0.7885, 0.625, 0.8077, 0.375, 0.8077, 0.375, 0.8077, 0.625, 0.8077, 0.625, 0.8269, 0.375, 0.8269, 0.375, 0.8269, 0.625, 0.8269, 0.625, 0.8462, 0.375, 0.8462, 0.375, 0.8462, 0.625, 0.8462, 0.625, 0.8654, 0.375, 0.8654, 0.375, 0.8654, 0.625, 0.8654, 0.625, 0.8846, 0.375, 0.8846, 0.375, 0.8846, 0.625, 0.8846, 0.625, 0.9038, 0.375, 0.9038, 0.375, 0.9038, 0.625, 0.9038, 0.625, 0.9231, 0.375, 0.9231, 0.375, 0.9231, 0.625, 0.9231, 0.625, 0.9423, 0.375, 0.9423, 0.375, 0.9423, 0.625, 0.9423, 0.625, 0.9615, 0.375, 0.9615, 0.375, 0.9615, 0.625, 0.9615, 0.625, 0.9808, 0.375, 0.9808, 0.375, 0.25, 0.625, 0.25, 0.625, 0.2692, 0.375, 0.2692, 0.375, 0.2692, 0.625, 0.2692, 0.625, 0.2885, 0.375, 0.2885, 0.375, 0.2885, 0.625, 0.2885, 0.625, 0.3077, 0.375, 0.3077, 0.375, 0.3077, 0.625, 0.3077, 0.625, 0.3269, 0.375, 0.3269, 0.375, 0.3269, 0.625, 0.3269, 0.625, 0.3462, 0.375, 0.3462, 0.375, 0.3462, 0.625, 0.3462, 0.625, 0.3654, 0.375, 0.3654, 0.375, 0.3654, 0.625, 0.3654, 0.625, 0.3846, 0.375, 0.3846, 0.375, 0.3846, 0.625, 0.3846, 0.625, 0.4038, 0.375, 0.4038, 0.375, 0.4038, 0.625, 0.4038, 0.625, 0.4231, 0.375, 0.4231, 0.375, 0.4231, 0.625, 0.4231, 0.625, 0.4423, 0.375, 0.4423, 0.375, 0.4423, 0.625, 0.4423, 0.625, 0.4615, 0.375, 0.4615, 0.375, 0.4615, 0.625, 0.4615, 0.625, 0.4808, 0.375, 0.4808, 0.3365, 0.6936, 0.3558, 0.6936, 0.3558, 0.7143, 0.3365, 0.7143, 0.3173, 0.6936, 0.3365, 0.6936, 0.3365, 0.7143, 0.3173, 0.7143, 0.2981, 0.6936, 0.3173, 0.6936, 0.3173, 0.7143, 0.2981, 0.7143, 0.2788, 0.6936, 0.2981, 0.6936, 0.2981, 0.7143, 0.2788, 0.7143, 0.2596, 0.6936, 0.2788, 0.6936, 0.2788, 0.7143, 0.2596, 0.7143, 0.2404, 0.6936, 0.2596, 0.6936, 0.2596, 0.7143, 0.2404, 0.7143, 0.2212, 0.6936, 0.2404, 0.6936, 0.2404, 0.7143, 0.2212, 0.7143, 0.2019, 0.6936, 0.2212, 0.6936, 0.2212, 0.7143, 0.2019, 0.7143, 0.1827, 0.6936, 0.2019, 0.6936, 0.2019, 0.7143, 0.1827, 0.7143, 0.1635, 0.6936, 0.1827, 0.6936, 0.1827, 0.7143, 0.1635, 0.7143, 0.1442, 0.6936, 0.1635, 0.6936, 0.1635, 0.7143, 0.1442, 0.7143, 0.125, 0.6936, 0.1442, 0.6936, 0.1442, 0.7143, 0.125, 0.7143, 0.6635, 0.6936, 0.6827, 0.6936, 0.6827, 0.6936, 0.6635, 0.6936, 0.6442, 0.5577, 0.625, 0.5577, 0.625, 0.5577, 0.6442, 0.5577, 0.6442, 0.6936, 0.6635, 0.6936, 0.6635, 0.6936, 0.6442, 0.6936, 0.6635, 0.5577, 0.6442, 0.5577, 0.6442, 0.5577, 0.6635, 0.5577, 0.625, 0.6936, 0.6442, 0.6936, 0.6442, 0.6936, 0.625, 0.6936, 0.6827, 0.5577, 0.6635, 0.5577, 0.6635, 0.5577, 0.6827, 0.5577, 0.8558, 0.6936, 0.875, 0.6936, 0.875, 0.6936, 0.8558, 0.6936, 0.7019, 0.5577, 0.6827, 0.5577, 0.6827, 0.5577, 0.7019, 0.5577, 0.625, 0.2128, 0.625, 0.1923, 0.625, 0.1923, 0.625, 0.2128, 0.8558, 0.5372, 0.875, 0.5372, 0.875, 0.5372, 0.8558, 0.5372, 0.7212, 0.5577, 0.7019, 0.5577, 0.7019, 0.5577, 0.7212, 0.5577, 0.625, 0.5372, 0.6442, 0.5372, 0.6442, 0.5372, 0.625, 0.5372, 0.7404, 0.5577, 0.7212, 0.5577, 0.7212, 0.5577, 0.7404, 0.5577, 0.3558, 0.6936, 0.375, 0.6936, 0.375, 0.7143, 0.3558, 0.7143, 0.375, 0.6936, 0.625, 0.6936, 0.625, 0.7143, 0.375, 0.7143, 0.375, 0.0, 0.625, 0.0, 0.625, 0.03574, 0.375, 0.03574, 0.375, 0.5577, 0.625, 0.5577, 0.625, 0.6936, 0.375, 0.6936, 0.3558, 0.5577, 0.375, 0.5577, 0.375, 0.6936, 0.3558, 0.6936, 0.8558, 0.5577, 0.875, 0.5577, 0.875, 0.6936, 0.8558, 0.6936, 0.625, 0.5577, 0.6442, 0.5577, 0.6442, 0.6936, 0.625, 0.6936, 0.6442, 0.5577, 0.6635, 0.5577, 0.6635, 0.6936, 0.6442, 0.6936, 0.6635, 0.5577, 0.6827, 0.5577, 0.6827, 0.6936, 0.6635, 0.6936, 0.6827, 0.5577, 0.7019, 0.5577, 0.7019, 0.6936, 0.6827, 0.6936, 0.7019, 0.5577, 0.7212, 0.5577, 0.7212, 0.6936, 0.7019, 0.6936, 0.7212, 0.5577, 0.7404, 0.5577, 0.7404, 0.6936, 0.7212, 0.6936, 0.7404, 0.5577, 0.7596, 0.5577, 0.7596, 0.6936, 0.7404, 0.6936, 0.7596, 0.5577, 0.7788, 0.5577, 0.7788, 0.6936, 0.7596, 0.6936, 0.7788, 0.5577, 0.7981, 0.5577, 0.7981, 0.6936, 0.7788, 0.6936, 0.7981, 0.5577, 0.8173, 0.5577, 0.8173, 0.6936, 0.7981, 0.6936, 0.8173, 0.5577, 0.8365, 0.5577, 0.8365, 0.6936, 0.8173, 0.6936, 0.8365, 0.5577, 0.8558, 0.5577, 0.8558, 0.6936, 0.8365, 0.6936, 0.125, 0.5577, 0.1442, 0.5577, 0.1442, 0.6936, 0.125, 0.6936, 0.1442, 0.5577, 0.1635, 0.5577, 0.1635, 0.6936, 0.1442, 0.6936, 0.1635, 0.5577, 0.1827, 0.5577, 0.1827, 0.6936, 0.1635, 0.6936, 0.1827, 0.5577, 0.2019, 0.5577, 0.2019, 0.6936, 0.1827, 0.6936, 0.2019, 0.5577, 0.2212, 0.5577, 0.2212, 0.6936, 0.2019, 0.6936, 0.2212, 0.5577, 0.2404, 0.5577, 0.2404, 0.6936, 0.2212, 0.6936, 0.2404, 0.5577, 0.2596, 0.5577, 0.2596, 0.6936, 0.2404, 0.6936, 0.2596, 0.5577, 0.2788, 0.5577, 0.2788, 0.6936, 0.2596, 0.6936, 0.2788, 0.5577, 0.2981, 0.5577, 0.2981, 0.6936, 0.2788, 0.6936, 0.2981, 0.5577, 0.3173, 0.5577, 0.3173, 0.6936, 0.2981, 0.6936, 0.3173, 0.5577, 0.3365, 0.5577, 0.3365, 0.6936, 0.3173, 0.6936, 0.3365, 0.5577, 0.3558, 0.5577, 0.3558, 0.6936, 0.3365, 0.6936, 0.375, 0.03574, 0.625, 0.03574, 0.625, 0.0564, 0.375, 0.0564, 0.3365, 0.5, 0.3558, 0.5, 0.3558, 0.5372, 0.3365, 0.5372, 0.3173, 0.5, 0.3365, 0.5, 0.3365, 0.5372, 0.3173, 0.5372, 0.2981, 0.5, 0.3173, 0.5, 0.3173, 0.5372, 0.2981, 0.5372, 0.2788, 0.5, 0.2981, 0.5, 0.2981, 0.5372, 0.2788, 0.5372, 0.2596, 0.5, 0.2788, 0.5, 0.2788, 0.5372, 0.2596, 0.5372, 0.2404, 0.5, 0.2596, 0.5, 0.2596, 0.5372, 0.2404, 0.5372, 0.2212, 0.5, 0.2404, 0.5, 0.2404, 0.5372, 0.2212, 0.5372, 0.2019, 0.5, 0.2212, 0.5, 0.2212, 0.5372, 0.2019, 0.5372, 0.1827, 0.5, 0.2019, 0.5, 0.2019, 0.5372, 0.1827, 0.5372, 0.1635, 0.5, 0.1827, 0.5, 0.1827, 0.5372, 0.1635, 0.5372, 0.1442, 0.5, 0.1635, 0.5, 0.1635, 0.5372, 0.1442, 0.5372, 0.125, 0.5, 0.1442, 0.5, 0.1442, 0.5372, 0.125, 0.5372, 0.8365, 0.5, 0.8558, 0.5, 0.8558, 0.5372, 0.8365, 0.5372, 0.8173, 0.5, 0.8365, 0.5, 0.8365, 0.5372, 0.8173, 0.5372, 0.7981, 0.5, 0.8173, 0.5, 0.8173, 0.5372, 0.7981, 0.5372, 0.7788, 0.5, 0.7981, 0.5, 0.7981, 0.5372, 0.7788, 0.5372, 0.7596, 0.5, 0.7788, 0.5, 0.7788, 0.5372, 0.7596, 0.5372, 0.7404, 0.5, 0.7596, 0.5, 0.7596, 0.5372, 0.7404, 0.5372, 0.7212, 0.5, 0.7404, 0.5, 0.7404, 0.5372, 0.7212, 0.5372, 0.7019, 0.5, 0.7212, 0.5, 0.7212, 0.5372, 0.7019, 0.5372, 0.6827, 0.5, 0.7019, 0.5, 0.7019, 0.5372, 0.6827, 0.5372, 0.6635, 0.5, 0.6827, 0.5, 0.6827, 0.5372, 0.6635, 0.5372, 0.6442, 0.5, 0.6635, 0.5, 0.6635, 0.5372, 0.6442, 0.5372, 0.625, 0.5, 0.6442, 0.5, 0.6442, 0.5372, 0.625, 0.5372, 0.8558, 0.5, 0.875, 0.5, 0.875, 0.5372, 0.8558, 0.5372, 0.3558, 0.5, 0.375, 0.5, 0.375, 0.5372, 0.3558, 0.5372, 0.375, 0.5, 0.625, 0.5, 0.625, 0.5372, 0.375, 0.5372, 0.375, 0.1923, 0.625, 0.1923, 0.625, 0.2128, 0.375, 0.2128, 0.375, 0.0564, 0.625, 0.0564, 0.625, 0.1923, 0.375, 0.1923, 0.3365, 0.5372, 0.3558, 0.5372, 0.3558, 0.5577, 0.3365, 0.5577, 0.3173, 0.5372, 0.3365, 0.5372, 0.3365, 0.5577, 0.3173, 0.5577, 0.2981, 0.5372, 0.3173, 0.5372, 0.3173, 0.5577, 0.2981, 0.5577, 0.2788, 0.5372, 0.2981, 0.5372, 0.2981, 0.5577, 0.2788, 0.5577, 0.2596, 0.5372, 0.2788, 0.5372, 0.2788, 0.5577, 0.2596, 0.5577, 0.2404, 0.5372, 0.2596, 0.5372, 0.2596, 0.5577, 0.2404, 0.5577, 0.2212, 0.5372, 0.2404, 0.5372, 0.2404, 0.5577, 0.2212, 0.5577, 0.2019, 0.5372, 0.2212, 0.5372, 0.2212, 0.5577, 0.2019, 0.5577, 0.1827, 0.5372, 0.2019, 0.5372, 0.2019, 0.5577, 0.1827, 0.5577, 0.1635, 0.5372, 0.1827, 0.5372, 0.1827, 0.5577, 0.1635, 0.5577, 0.1442, 0.5372, 0.1635, 0.5372, 0.1635, 0.5577, 0.1442, 0.5577, 0.125, 0.5372, 0.1442, 0.5372, 0.1442, 0.5577, 0.125, 0.5577, 0.6442, 0.5372, 0.6635, 0.5372, 0.6635, 0.5372, 0.6442, 0.5372, 0.7596, 0.5577, 0.7404, 0.5577, 0.7404, 0.5577, 0.7596, 0.5577, 0.6635, 0.5372, 0.6827, 0.5372, 0.6827, 0.5372, 0.6635, 0.5372, 0.625, 0.0564, 0.625, 0.03574, 0.625, 0.03574, 0.625, 0.0564, 0.7788, 0.5577, 0.7596, 0.5577, 0.7596, 0.5577, 0.7788, 0.5577, 0.625, 0.7143, 0.625, 0.6936, 0.625, 0.6936, 0.625, 0.7143, 0.6827, 0.5372, 0.7019, 0.5372, 0.7019, 0.5372, 0.6827, 0.5372, 0.7981, 0.5577, 0.7788, 0.5577, 0.7788, 0.5577, 0.7981, 0.5577, 0.7019, 0.5372, 0.7212, 0.5372, 0.7212, 0.5372, 0.7019, 0.5372, 0.8173, 0.5577, 0.7981, 0.5577, 0.7981, 0.5577, 0.8173, 0.5577, 0.7212, 0.5372, 0.7404, 0.5372, 0.7404, 0.5372, 0.7212, 0.5372, 0.8365, 0.5577, 0.8173, 0.5577, 0.8173, 0.5577, 0.8365, 0.5577, 0.7404, 0.5372, 0.7596, 0.5372, 0.7596, 0.5372, 0.7404, 0.5372, 0.3558, 0.5372, 0.375, 0.5372, 0.375, 0.5577, 0.3558, 0.5577, 0.375, 0.5372, 0.625, 0.5372, 0.625, 0.5577, 0.375, 0.5577, 0.8365, 0.6936, 0.8558, 0.6936, 0.8558, 0.7143, 0.8365, 0.7143, 0.8173, 0.6936, 0.8365, 0.6936, 0.8365, 0.7143, 0.8173, 0.7143, 0.7981, 0.6936, 0.8173, 0.6936, 0.8173, 0.7143, 0.7981, 0.7143, 0.7788, 0.6936, 0.7981, 0.6936, 0.7981, 0.7143, 0.7788, 0.7143, 0.7596, 0.6936, 0.7788, 0.6936, 0.7788, 0.7143, 0.7596, 0.7143, 0.7404, 0.6936, 0.7596, 0.6936, 0.7596, 0.7143, 0.7404, 0.7143, 0.7212, 0.6936, 0.7404, 0.6936, 0.7404, 0.7143, 0.7212, 0.7143, 0.7019, 0.6936, 0.7212, 0.6936, 0.7212, 0.7143, 0.7019, 0.7143, 0.6827, 0.6936, 0.7019, 0.6936, 0.7019, 0.7143, 0.6827, 0.7143, 0.6635, 0.6936, 0.6827, 0.6936, 0.6827, 0.7143, 0.6635, 0.7143, 0.6442, 0.6936, 0.6635, 0.6936, 0.6635, 0.7143, 0.6442, 0.7143, 0.625, 0.6936, 0.6442, 0.6936, 0.6442, 0.7143, 0.625, 0.7143, 0.8558, 0.6936, 0.875, 0.6936, 0.875, 0.7143, 0.8558, 0.7143, 0.8365, 0.5372, 0.8558, 0.5372, 0.8558, 0.5577, 0.8365, 0.5577, 0.8173, 0.5372, 0.8365, 0.5372, 0.8365, 0.5577, 0.8173, 0.5577, 0.7981, 0.5372, 0.8173, 0.5372, 0.8173, 0.5577, 0.7981, 0.5577, 0.7788, 0.5372, 0.7981, 0.5372, 0.7981, 0.5577, 0.7788, 0.5577, 0.7596, 0.5372, 0.7788, 0.5372, 0.7788, 0.5577, 0.7596, 0.5577, 0.7404, 0.5372, 0.7596, 0.5372, 0.7596, 0.5577, 0.7404, 0.5577, 0.7212, 0.5372, 0.7404, 0.5372, 0.7404, 0.5577, 0.7212, 0.5577, 0.7019, 0.5372, 0.7212, 0.5372, 0.7212, 0.5577, 0.7019, 0.5577, 0.6827, 0.5372, 0.7019, 0.5372, 0.7019, 0.5577, 0.6827, 0.5577, 0.6635, 0.5372, 0.6827, 0.5372, 0.6827, 0.5577, 0.6635, 0.5577, 0.6442, 0.5372, 0.6635, 0.5372, 0.6635, 0.5577, 0.6442, 0.5577, 0.625, 0.5372, 0.6442, 0.5372, 0.6442, 0.5577, 0.625, 0.5577, 0.8558, 0.5372, 0.875, 0.5372, 0.875, 0.5577, 0.8558, 0.5577, 0.875, 0.5577, 0.8558, 0.5577, 0.8558, 0.5577, 0.875, 0.5577, 0.6827, 0.6936, 0.7019, 0.6936, 0.7019, 0.6936, 0.6827, 0.6936, 0.625, 0.5577, 0.625, 0.5372, 0.625, 0.5372, 0.625, 0.5577, 0.7019, 0.6936, 0.7212, 0.6936, 0.7212, 0.6936, 0.7019, 0.6936, 0.7212, 0.6936, 0.7404, 0.6936, 0.7404, 0.6936, 0.7212, 0.6936, 0.8558, 0.7143, 0.8365, 0.7143, 0.8365, 0.7143, 0.8558, 0.7143, 0.7404, 0.6936, 0.7596, 0.6936, 0.7596, 0.6936, 0.7404, 0.6936, 0.8365, 0.7143, 0.8173, 0.7143, 0.8173, 0.7143, 0.8365, 0.7143, 0.7596, 0.6936, 0.7788, 0.6936, 0.7788, 0.6936, 0.7596, 0.6936, 0.8173, 0.7143, 0.7981, 0.7143, 0.7981, 0.7143, 0.8173, 0.7143, 0.7788, 0.6936, 0.7981, 0.6936, 0.7981, 0.6936, 0.7788, 0.6936, 0.7981, 0.7143, 0.7788, 0.7143, 0.7788, 0.7143, 0.7981, 0.7143, 0.7981, 0.6936, 0.8173, 0.6936, 0.8173, 0.6936, 0.7981, 0.6936, 0.7788, 0.7143, 0.7596, 0.7143, 0.7596, 0.7143, 0.7788, 0.7143, 0.8173, 0.6936, 0.8365, 0.6936, 0.8365, 0.6936, 0.8173, 0.6936, 0.7596, 0.7143, 0.7404, 0.7143, 0.7404, 0.7143, 0.7596, 0.7143, 0.8365, 0.6936, 0.8558, 0.6936, 0.8558, 0.6936, 0.8365, 0.6936, 0.7404, 0.7143, 0.7212, 0.7143, 0.7212, 0.7143, 0.7404, 0.7143, 0.7212, 0.7143, 0.7019, 0.7143, 0.7019, 0.7143, 0.7212, 0.7143, 0.8365, 0.5372, 0.8558, 0.5372, 0.8558, 0.5372, 0.8365, 0.5372, 0.7019, 0.7143, 0.6827, 0.7143, 0.6827, 0.7143, 0.7019, 0.7143, 0.8173, 0.5372, 0.8365, 0.5372, 0.8365, 0.5372, 0.8173, 0.5372, 0.6827, 0.7143, 0.6635, 0.7143, 0.6635, 0.7143, 0.6827, 0.7143, 0.7981, 0.5372, 0.8173, 0.5372, 0.8173, 0.5372, 0.7981, 0.5372, 0.6635, 0.7143, 0.6442, 0.7143, 0.6442, 0.7143, 0.6635, 0.7143, 0.7788, 0.5372, 0.7981, 0.5372, 0.7981, 0.5372, 0.7788, 0.5372, 0.6442, 0.7143, 0.625, 0.7143, 0.625, 0.7143, 0.6442, 0.7143, 0.7596, 0.5372, 0.7788, 0.5372, 0.7788, 0.5372, 0.7596, 0.5372, 0.8558, 0.5577, 0.8365, 0.5577, 0.8365, 0.5577, 0.8558, 0.5577, 0.875, 0.7143, 0.8558, 0.7143, 0.8558, 0.7143, 0.875, 0.7143])
me_cube.materials.append(mat_wood)
me_cube.materials.append(mat_gold)
me_cube.update()

# ---- objects
ob_mainchest = bpy.data.objects.new('MainChest', me_cube_001)
ob_chestlid = bpy.data.objects.new('ChestLid', me_cube)

# ---- transforms, parenting, visibility, modifiers, constraints
ob_mainchest.location = (0.0, 0.0, 0.0)
ob_mainchest.scale = (2.25, 3.991, 0.1966)
ob_chestlid.location = (-2.219, 0.2547, 2.166)

# ---- collection membership
col_collection.objects.link(ob_mainchest)
col_collection.objects.link(ob_chestlid)

# ---- scene / render settings (as saved in the file)
scene.frame_start = 1; scene.frame_end = 250; scene.frame_set(1)
scene.render.engine = 'BLENDER_EEVEE_NEXT'
scene.cycles.sampling_pattern = 'TABULATED_SOBOL'
scene.eevee.ray_tracing_options.trace_max_roughness = 0.0
bpy.context.view_layer.update()

# ---- added for rendering (the .blend has no active camera and no usable light): camera, sun
cam_auto = bpy.data.cameras.new('AutoCamera')
cam_auto.lens = 50.0
cam_auto.sensor_width = 36.0
cam_auto.clip_end = 1000.0
ob_auto_camera = bpy.data.objects.new('AutoCamera', cam_auto)
scene.collection.objects.link(ob_auto_camera)
ob_auto_camera.location = (9.79527, -11.7482, 10.2293)
ob_auto_camera.rotation_euler = (1.09748, -7.21219e-08, 0.694738)
scene.camera = ob_auto_camera
light_auto_sun = bpy.data.lights.new('AutoSun', 'SUN')
light_auto_sun.energy = 3.0
light_auto_sun.angle = 0.0523599
ob_auto_sun = bpy.data.objects.new('AutoSun', light_auto_sun)
scene.collection.objects.link(ob_auto_sun)
ob_auto_sun.rotation_euler = (0.872665, 0.174533, 0.523599)
bpy.context.view_layer.update()
